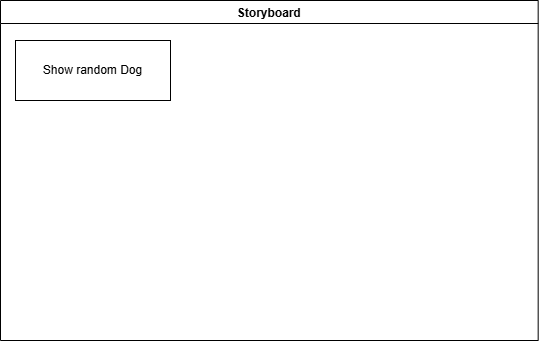

The diagram above was exported from draw.io. Its source (the exported page's mxGraphModel, read from the mxfile embedded in the PNG):
<mxGraphModel dx="702" dy="442" grid="1" gridSize="10" guides="1" tooltips="1" connect="1" arrows="1" fold="1" page="1" pageScale="1" pageWidth="850" pageHeight="1100" math="0" shadow="0">
  <root>
    <mxCell id="0" />
    <mxCell id="1" parent="0" />
    <mxCell id="3" value="Storyboard" style="swimlane;" parent="1" vertex="1">
      <mxGeometry x="35" y="80" width="537.67" height="340" as="geometry" />
    </mxCell>
    <mxCell id="7" value="Show random Dog" style="whiteSpace=wrap;html=1;" vertex="1" parent="3">
      <mxGeometry x="15" y="40" width="155" height="60" as="geometry" />
    </mxCell>
  </root>
</mxGraphModel>